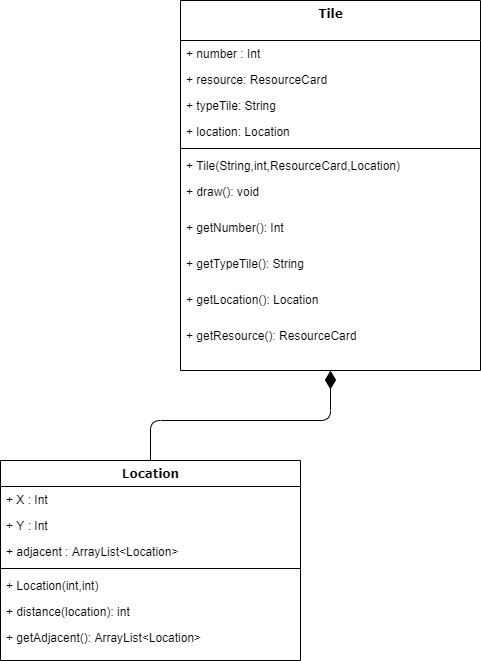

The diagram above was exported from draw.io. Its source (the exported page's mxGraphModel, read from the mxfile embedded in the PNG):
<mxGraphModel dx="1038" dy="1430" grid="1" gridSize="10" guides="1" tooltips="1" connect="1" arrows="1" fold="1" page="1" pageScale="1" pageWidth="1100" pageHeight="850" background="#ffffff" math="0" shadow="0">
  <root>
    <mxCell id="0" />
    <mxCell id="1" parent="0" />
    <mxCell id="78961159f06e98e8-43" value="Tile" style="swimlane;html=1;fontStyle=1;align=center;verticalAlign=top;childLayout=stackLayout;horizontal=1;startSize=40;horizontalStack=0;resizeParent=1;resizeLast=0;collapsible=1;marginBottom=0;swimlaneFillColor=#ffffff;rounded=0;shadow=0;comic=0;labelBackgroundColor=none;strokeWidth=1;fillColor=none;fontFamily=Verdana;fontSize=12" parent="1" vertex="1">
      <mxGeometry x="470" y="-50" width="300" height="370" as="geometry" />
    </mxCell>
    <mxCell id="78961159f06e98e8-44" value="+ number : Int" style="text;html=1;strokeColor=none;fillColor=none;align=left;verticalAlign=top;spacingLeft=4;spacingRight=4;whiteSpace=wrap;overflow=hidden;rotatable=0;points=[[0,0.5],[1,0.5]];portConstraint=eastwest;" parent="78961159f06e98e8-43" vertex="1">
      <mxGeometry y="40" width="300" height="26" as="geometry" />
    </mxCell>
    <mxCell id="78961159f06e98e8-45" value="+ resource: ResourceCard" style="text;html=1;strokeColor=none;fillColor=none;align=left;verticalAlign=top;spacingLeft=4;spacingRight=4;whiteSpace=wrap;overflow=hidden;rotatable=0;points=[[0,0.5],[1,0.5]];portConstraint=eastwest;" parent="78961159f06e98e8-43" vertex="1">
      <mxGeometry y="66" width="300" height="26" as="geometry" />
    </mxCell>
    <mxCell id="78961159f06e98e8-49" value="+ typeTile: String" style="text;html=1;strokeColor=none;fillColor=none;align=left;verticalAlign=top;spacingLeft=4;spacingRight=4;whiteSpace=wrap;overflow=hidden;rotatable=0;points=[[0,0.5],[1,0.5]];portConstraint=eastwest;" parent="78961159f06e98e8-43" vertex="1">
      <mxGeometry y="92" width="300" height="26" as="geometry" />
    </mxCell>
    <mxCell id="78961159f06e98e8-50" value="+ location: Location" style="text;html=1;strokeColor=none;fillColor=none;align=left;verticalAlign=top;spacingLeft=4;spacingRight=4;whiteSpace=wrap;overflow=hidden;rotatable=0;points=[[0,0.5],[1,0.5]];portConstraint=eastwest;" parent="78961159f06e98e8-43" vertex="1">
      <mxGeometry y="118" width="300" height="26" as="geometry" />
    </mxCell>
    <mxCell id="78961159f06e98e8-51" value="" style="line;html=1;strokeWidth=1;fillColor=none;align=left;verticalAlign=middle;spacingTop=-1;spacingLeft=3;spacingRight=3;rotatable=0;labelPosition=right;points=[];portConstraint=eastwest;" parent="78961159f06e98e8-43" vertex="1">
      <mxGeometry y="144" width="300" height="8" as="geometry" />
    </mxCell>
    <mxCell id="78961159f06e98e8-52" value="+ Tile(String,int,ResourceCard,Location)" style="text;html=1;strokeColor=none;fillColor=none;align=left;verticalAlign=top;spacingLeft=4;spacingRight=4;whiteSpace=wrap;overflow=hidden;rotatable=0;points=[[0,0.5],[1,0.5]];portConstraint=eastwest;" parent="78961159f06e98e8-43" vertex="1">
      <mxGeometry y="152" width="300" height="26" as="geometry" />
    </mxCell>
    <mxCell id="78961159f06e98e8-53" value="+ draw(): void" style="text;html=1;strokeColor=none;fillColor=none;align=left;verticalAlign=top;spacingLeft=4;spacingRight=4;whiteSpace=wrap;overflow=hidden;rotatable=0;points=[[0,0.5],[1,0.5]];portConstraint=eastwest;" parent="78961159f06e98e8-43" vertex="1">
      <mxGeometry y="178" width="300" height="36" as="geometry" />
    </mxCell>
    <mxCell id="scZ3tLTDR1mODHsQiyIk-1" value="+ getNumber(): Int" style="text;html=1;strokeColor=none;fillColor=none;align=left;verticalAlign=top;spacingLeft=4;spacingRight=4;whiteSpace=wrap;overflow=hidden;rotatable=0;points=[[0,0.5],[1,0.5]];portConstraint=eastwest;" vertex="1" parent="78961159f06e98e8-43">
      <mxGeometry y="214" width="300" height="36" as="geometry" />
    </mxCell>
    <mxCell id="scZ3tLTDR1mODHsQiyIk-2" value="+ getTypeTile(): String" style="text;html=1;strokeColor=none;fillColor=none;align=left;verticalAlign=top;spacingLeft=4;spacingRight=4;whiteSpace=wrap;overflow=hidden;rotatable=0;points=[[0,0.5],[1,0.5]];portConstraint=eastwest;" vertex="1" parent="78961159f06e98e8-43">
      <mxGeometry y="250" width="300" height="36" as="geometry" />
    </mxCell>
    <mxCell id="scZ3tLTDR1mODHsQiyIk-3" value="+ getLocation(): Location" style="text;html=1;strokeColor=none;fillColor=none;align=left;verticalAlign=top;spacingLeft=4;spacingRight=4;whiteSpace=wrap;overflow=hidden;rotatable=0;points=[[0,0.5],[1,0.5]];portConstraint=eastwest;" vertex="1" parent="78961159f06e98e8-43">
      <mxGeometry y="286" width="300" height="36" as="geometry" />
    </mxCell>
    <mxCell id="scZ3tLTDR1mODHsQiyIk-4" value="+ getResource(): ResourceCard" style="text;html=1;strokeColor=none;fillColor=none;align=left;verticalAlign=top;spacingLeft=4;spacingRight=4;whiteSpace=wrap;overflow=hidden;rotatable=0;points=[[0,0.5],[1,0.5]];portConstraint=eastwest;" vertex="1" parent="78961159f06e98e8-43">
      <mxGeometry y="322" width="300" height="36" as="geometry" />
    </mxCell>
    <mxCell id="78961159f06e98e8-95" value="Location" style="swimlane;html=1;fontStyle=1;align=center;verticalAlign=top;childLayout=stackLayout;horizontal=1;startSize=26;horizontalStack=0;resizeParent=1;resizeLast=0;collapsible=1;marginBottom=0;swimlaneFillColor=#ffffff;rounded=0;shadow=0;comic=0;labelBackgroundColor=none;strokeWidth=1;fillColor=none;fontFamily=Verdana;fontSize=12" parent="1" vertex="1">
      <mxGeometry x="290" y="410" width="300" height="200" as="geometry">
        <mxRectangle x="290" y="410" width="90" height="26" as="alternateBounds" />
      </mxGeometry>
    </mxCell>
    <mxCell id="78961159f06e98e8-96" value="+ X : Int" style="text;html=1;strokeColor=none;fillColor=none;align=left;verticalAlign=top;spacingLeft=4;spacingRight=4;whiteSpace=wrap;overflow=hidden;rotatable=0;points=[[0,0.5],[1,0.5]];portConstraint=eastwest;" parent="78961159f06e98e8-95" vertex="1">
      <mxGeometry y="26" width="300" height="26" as="geometry" />
    </mxCell>
    <mxCell id="78961159f06e98e8-97" value="+ Y : Int" style="text;html=1;strokeColor=none;fillColor=none;align=left;verticalAlign=top;spacingLeft=4;spacingRight=4;whiteSpace=wrap;overflow=hidden;rotatable=0;points=[[0,0.5],[1,0.5]];portConstraint=eastwest;" parent="78961159f06e98e8-95" vertex="1">
      <mxGeometry y="52" width="300" height="26" as="geometry" />
    </mxCell>
    <mxCell id="78961159f06e98e8-98" value="+ adjacent : ArrayList&amp;lt;Location&amp;gt;" style="text;html=1;strokeColor=none;fillColor=none;align=left;verticalAlign=top;spacingLeft=4;spacingRight=4;whiteSpace=wrap;overflow=hidden;rotatable=0;points=[[0,0.5],[1,0.5]];portConstraint=eastwest;" parent="78961159f06e98e8-95" vertex="1">
      <mxGeometry y="78" width="300" height="26" as="geometry" />
    </mxCell>
    <mxCell id="78961159f06e98e8-103" value="" style="line;html=1;strokeWidth=1;fillColor=none;align=left;verticalAlign=middle;spacingTop=-1;spacingLeft=3;spacingRight=3;rotatable=0;labelPosition=right;points=[];portConstraint=eastwest;" parent="78961159f06e98e8-95" vertex="1">
      <mxGeometry y="104" width="300" height="8" as="geometry" />
    </mxCell>
    <mxCell id="78961159f06e98e8-104" value="+ Location(int,int)" style="text;html=1;strokeColor=none;fillColor=none;align=left;verticalAlign=top;spacingLeft=4;spacingRight=4;whiteSpace=wrap;overflow=hidden;rotatable=0;points=[[0,0.5],[1,0.5]];portConstraint=eastwest;" parent="78961159f06e98e8-95" vertex="1">
      <mxGeometry y="112" width="300" height="26" as="geometry" />
    </mxCell>
    <mxCell id="scZ3tLTDR1mODHsQiyIk-5" value="+ distance(location): int" style="text;html=1;strokeColor=none;fillColor=none;align=left;verticalAlign=top;spacingLeft=4;spacingRight=4;whiteSpace=wrap;overflow=hidden;rotatable=0;points=[[0,0.5],[1,0.5]];portConstraint=eastwest;" vertex="1" parent="78961159f06e98e8-95">
      <mxGeometry y="138" width="300" height="26" as="geometry" />
    </mxCell>
    <mxCell id="scZ3tLTDR1mODHsQiyIk-6" value="+ getAdjacent(): ArrayList&amp;lt;Location&amp;gt;" style="text;html=1;strokeColor=none;fillColor=none;align=left;verticalAlign=top;spacingLeft=4;spacingRight=4;whiteSpace=wrap;overflow=hidden;rotatable=0;points=[[0,0.5],[1,0.5]];portConstraint=eastwest;" vertex="1" parent="78961159f06e98e8-95">
      <mxGeometry y="164" width="300" height="26" as="geometry" />
    </mxCell>
    <mxCell id="78961159f06e98e8-127" style="edgeStyle=orthogonalEdgeStyle;html=1;labelBackgroundColor=none;startFill=0;startSize=8;endArrow=diamondThin;endFill=1;endSize=16;fontFamily=Verdana;fontSize=12;" parent="1" source="78961159f06e98e8-95" target="78961159f06e98e8-43" edge="1">
      <mxGeometry relative="1" as="geometry">
        <Array as="points">
          <mxPoint x="440" y="370" />
          <mxPoint x="620" y="370" />
        </Array>
      </mxGeometry>
    </mxCell>
  </root>
</mxGraphModel>